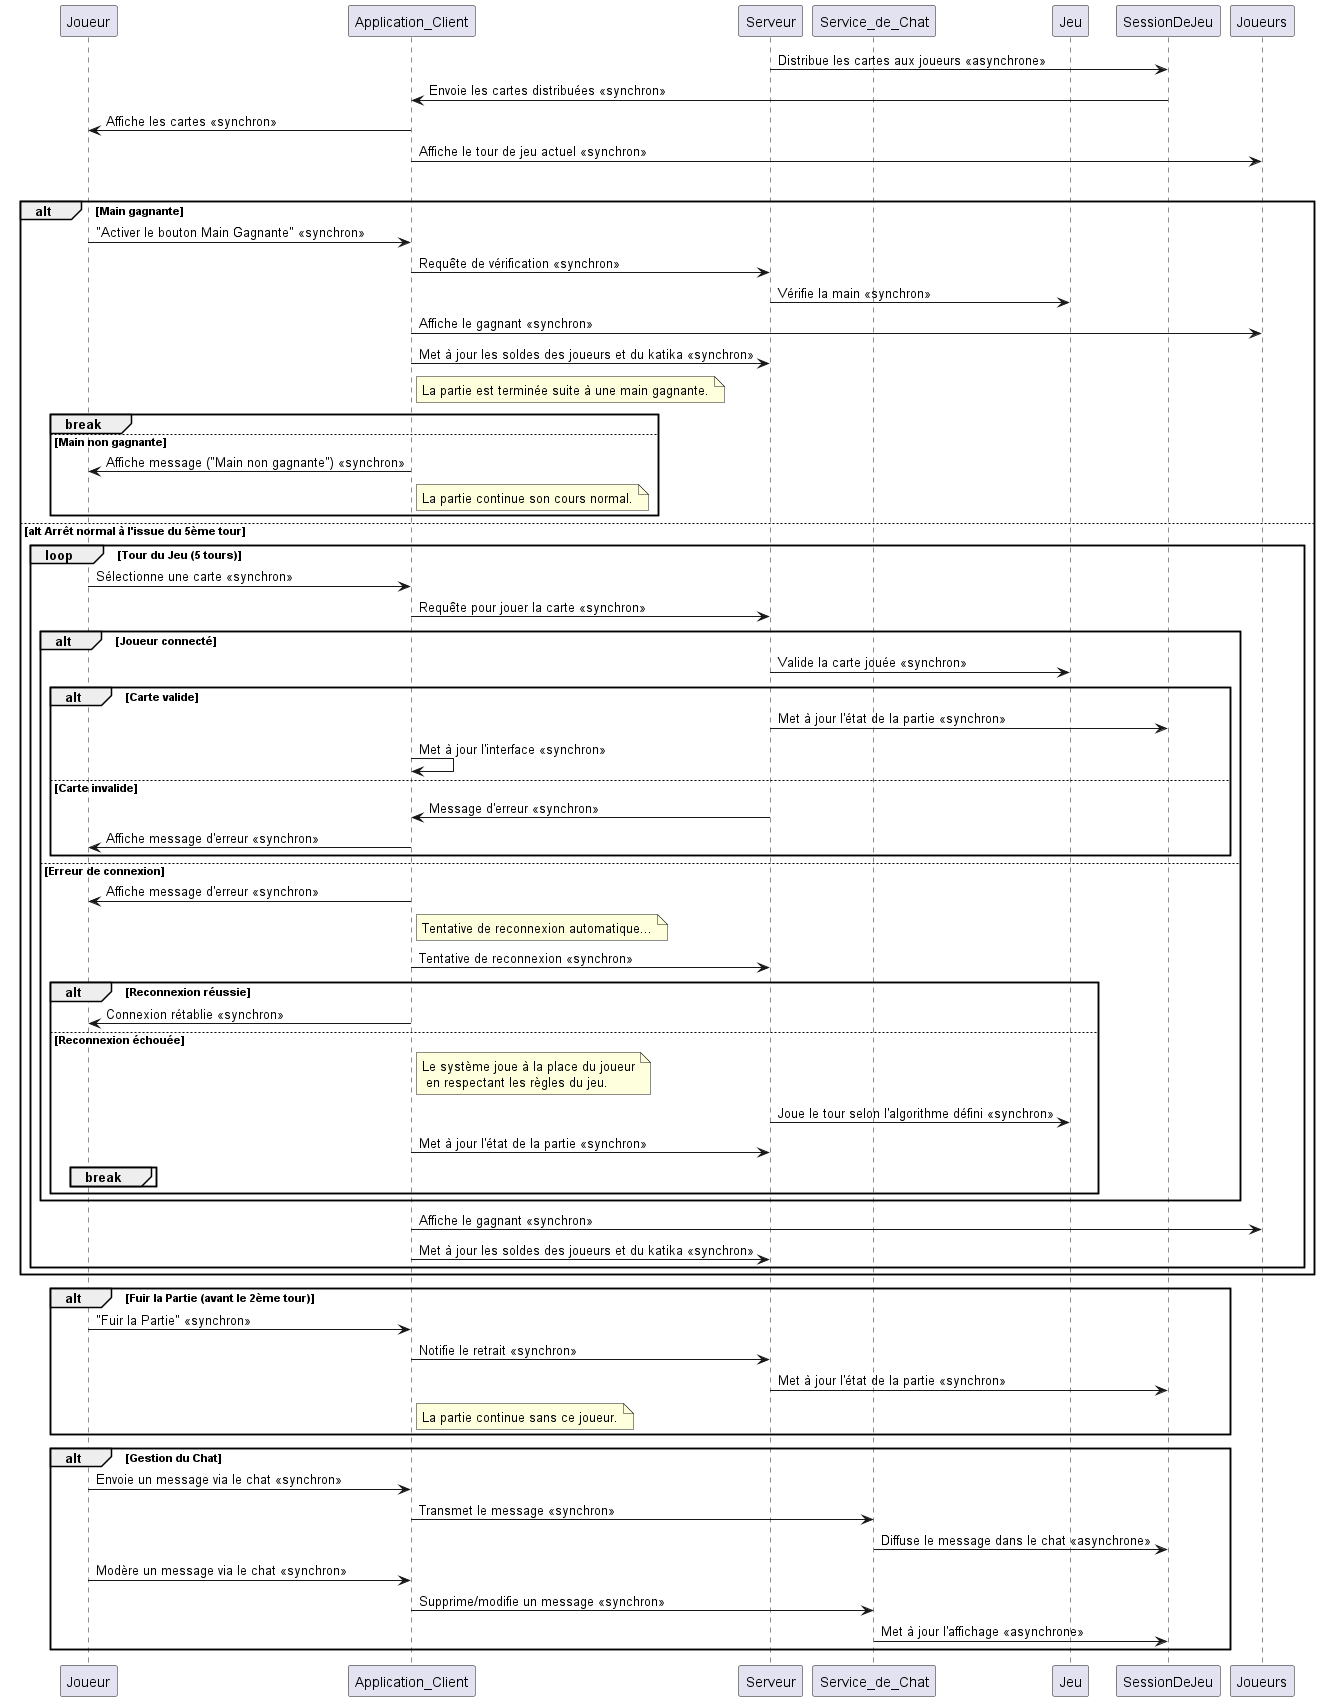

The diagram above was rendered by PlantUML. Its source (embedded in the PNG):
@startuml
participant Joueur
participant Application_Client
participant Serveur
participant Service_de_Chat
participant Jeu
participant SessionDeJeu

Serveur -> SessionDeJeu: Distribue les cartes aux joueurs <<asynchrone>>
SessionDeJeu -> Application_Client: Envoie les cartes distribuées <<synchron>>
Application_Client -> Joueur: Affiche les cartes <<synchron>>
Application_Client -> Joueurs: Affiche le tour de jeu actuel <<synchron>>

alt Aucune carte jouée par le joueur
    alt Main gagnante
	    Joueur -> Application_Client: "Activer le bouton Main Gagnante" <<synchron>>
		Application_Client -> Serveur: Requête de vérification <<synchron>>
		Serveur -> Jeu: Vérifie la main <<synchron>>
        Application_Client -> Joueurs: Affiche le gagnant <<synchron>>
        Application_Client -> Serveur: Met à jour les soldes des joueurs et du katika <<synchron>>
        note right of Application_Client: La partie est terminée suite à une main gagnante.
        break
    else Main non gagnante
        Application_Client -> Joueur: Affiche message ("Main non gagnante") <<synchron>>
        note right of Application_Client: La partie continue son cours normal.
    end
else alt Arrêt normal à l'issue du 5ème tour
        loop Tour du Jeu (5 tours)
            Joueur -> Application_Client: Sélectionne une carte <<synchron>>
            Application_Client -> Serveur: Requête pour jouer la carte <<synchron>>
            
            alt Joueur connecté
                Serveur -> Jeu: Valide la carte jouée <<synchron>>
                alt Carte valide
                    Serveur -> SessionDeJeu: Met à jour l'état de la partie <<synchron>>
                    Application_Client -> Application_Client: Met à jour l'interface <<synchron>>
                else Carte invalide
                    Serveur -> Application_Client: Message d'erreur <<synchron>>
                    Application_Client -> Joueur: Affiche message d'erreur <<synchron>>
                end
            else Erreur de connexion
                Application_Client -> Joueur: Affiche message d'erreur <<synchron>>
                note right of Application_Client: Tentative de reconnexion automatique...
                Application_Client -> Serveur: Tentative de reconnexion <<synchron>>

                alt Reconnexion réussie
                    Application_Client -> Joueur: Connexion rétablie <<synchron>>
                else Reconnexion échouée
                    note right of Application_Client: Le système joue à la place du joueur\n en respectant les règles du jeu.
                    Serveur -> Jeu: Joue le tour selon l'algorithme défini <<synchron>>
                    Application_Client -> Serveur: Met à jour l'état de la partie <<synchron>>
                    break
                end
            end
        end
        Application_Client -> Joueurs: Affiche le gagnant <<synchron>>
        Application_Client -> Serveur: Met à jour les soldes des joueurs et du katika <<synchron>>
    end
end

alt Fuir la Partie (avant le 2ème tour)
    Joueur -> Application_Client: "Fuir la Partie" <<synchron>>
    Application_Client -> Serveur: Notifie le retrait <<synchron>>
    Serveur -> SessionDeJeu: Met à jour l'état de la partie <<synchron>>
    note right of Application_Client: La partie continue sans ce joueur.
end

alt Gestion du Chat
    Joueur -> Application_Client: Envoie un message via le chat <<synchron>>
    Application_Client -> Service_de_Chat: Transmet le message <<synchron>>
    Service_de_Chat -> SessionDeJeu: Diffuse le message dans le chat <<asynchrone>>

    Joueur -> Application_Client: Modère un message via le chat <<synchron>>
    Application_Client -> Service_de_Chat: Supprime/modifie un message <<synchron>>
    Service_de_Chat -> SessionDeJeu: Met à jour l'affichage <<asynchrone>>
end
@enduml